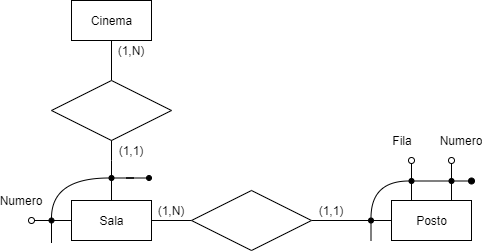

The diagram above was exported from draw.io. Its source (the exported page's mxGraphModel, read from the mxfile embedded in the PNG):
<mxGraphModel dx="686" dy="806" grid="1" gridSize="10" guides="1" tooltips="1" connect="1" arrows="1" fold="1" page="0" pageScale="1" pageWidth="10000" pageHeight="10000" background="none" math="0" shadow="0">
  <root>
    <mxCell id="0" />
    <mxCell id="1" parent="0" />
    <mxCell id="xSopdsPpnrnvoIy82rfR-10" style="orthogonalLoop=1;jettySize=auto;html=1;exitX=0.5;exitY=1;exitDx=0;exitDy=0;entryX=0.5;entryY=0;entryDx=0;entryDy=0;endArrow=none;endFill=0;sketch=0;edgeStyle=orthogonalEdgeStyle;" parent="1" source="xSopdsPpnrnvoIy82rfR-5" target="xSopdsPpnrnvoIy82rfR-7" edge="1">
      <mxGeometry relative="1" as="geometry" />
    </mxCell>
    <mxCell id="xSopdsPpnrnvoIy82rfR-5" value="Cinema" style="html=1;sketch=0;" parent="1" vertex="1">
      <mxGeometry x="760" y="280" width="80" height="40" as="geometry" />
    </mxCell>
    <mxCell id="xSopdsPpnrnvoIy82rfR-13" style="edgeStyle=orthogonalEdgeStyle;orthogonalLoop=1;jettySize=auto;html=1;exitX=1;exitY=0.5;exitDx=0;exitDy=0;endArrow=none;endFill=0;sketch=0;" parent="1" source="xSopdsPpnrnvoIy82rfR-6" target="xSopdsPpnrnvoIy82rfR-8" edge="1">
      <mxGeometry relative="1" as="geometry" />
    </mxCell>
    <mxCell id="xSopdsPpnrnvoIy82rfR-17" style="edgeStyle=orthogonalEdgeStyle;orthogonalLoop=1;jettySize=auto;html=1;exitX=0;exitY=0.5;exitDx=0;exitDy=0;endArrow=oval;endFill=0;sketch=0;rounded=0;" parent="1" source="xSopdsPpnrnvoIy82rfR-6" edge="1">
      <mxGeometry relative="1" as="geometry">
        <mxPoint x="720" y="500" as="targetPoint" />
      </mxGeometry>
    </mxCell>
    <mxCell id="xSopdsPpnrnvoIy82rfR-6" value="Sala" style="html=1;sketch=0;" parent="1" vertex="1">
      <mxGeometry x="760" y="480" width="80" height="40" as="geometry" />
    </mxCell>
    <mxCell id="xSopdsPpnrnvoIy82rfR-7" value="" style="rhombus;whiteSpace=wrap;html=1;sketch=0;" parent="1" vertex="1">
      <mxGeometry x="740" y="360" width="120" height="60" as="geometry" />
    </mxCell>
    <mxCell id="xSopdsPpnrnvoIy82rfR-14" style="edgeStyle=orthogonalEdgeStyle;orthogonalLoop=1;jettySize=auto;html=1;exitX=1;exitY=0.5;exitDx=0;exitDy=0;endArrow=none;endFill=0;sketch=0;rounded=0;" parent="1" source="j7TaqIWnc3uR9Nywzq0r-38" target="xSopdsPpnrnvoIy82rfR-9" edge="1">
      <mxGeometry relative="1" as="geometry">
        <Array as="points">
          <mxPoint x="1060" y="500" />
          <mxPoint x="1060" y="500" />
        </Array>
      </mxGeometry>
    </mxCell>
    <mxCell id="j7TaqIWnc3uR9Nywzq0r-98" style="edgeStyle=orthogonalEdgeStyle;orthogonalLoop=1;jettySize=auto;html=1;entryX=0;entryY=0.5;entryDx=0;entryDy=0;startArrow=none;startFill=0;endArrow=none;endFill=0;endSize=6;fillColor=#000000;sketch=0;rounded=0;" parent="1" source="xSopdsPpnrnvoIy82rfR-8" target="j7TaqIWnc3uR9Nywzq0r-38" edge="1">
      <mxGeometry relative="1" as="geometry" />
    </mxCell>
    <mxCell id="xSopdsPpnrnvoIy82rfR-8" value="" style="rhombus;whiteSpace=wrap;html=1;sketch=0;" parent="1" vertex="1">
      <mxGeometry x="880" y="470" width="120" height="60" as="geometry" />
    </mxCell>
    <mxCell id="XUvCuoYZsKAZqXuq2xpE-81" style="edgeStyle=none;rounded=0;orthogonalLoop=1;jettySize=auto;html=1;exitX=0.75;exitY=0;exitDx=0;exitDy=0;entryX=0.5;entryY=1;entryDx=0;entryDy=0;endArrow=none;endFill=0;strokeColor=#000000;fillColor=#FFFFFF;" parent="1" source="xSopdsPpnrnvoIy82rfR-9" target="XUvCuoYZsKAZqXuq2xpE-80" edge="1">
      <mxGeometry relative="1" as="geometry" />
    </mxCell>
    <mxCell id="xSopdsPpnrnvoIy82rfR-9" value="Posto" style="html=1;sketch=0;" parent="1" vertex="1">
      <mxGeometry x="1080" y="480" width="80" height="40" as="geometry" />
    </mxCell>
    <mxCell id="xSopdsPpnrnvoIy82rfR-18" value="Numero" style="text;html=1;strokeColor=none;fillColor=none;align=center;verticalAlign=middle;whiteSpace=wrap;sketch=0;" parent="1" vertex="1">
      <mxGeometry x="690" y="470" width="40" height="20" as="geometry" />
    </mxCell>
    <mxCell id="xSopdsPpnrnvoIy82rfR-29" value="(1,N)" style="text;html=1;strokeColor=none;fillColor=none;align=center;verticalAlign=middle;whiteSpace=wrap;sketch=0;" parent="1" vertex="1">
      <mxGeometry x="800" y="320" width="40" height="20" as="geometry" />
    </mxCell>
    <mxCell id="xSopdsPpnrnvoIy82rfR-30" value="(1,N)" style="text;html=1;strokeColor=none;fillColor=none;align=center;verticalAlign=middle;whiteSpace=wrap;sketch=0;" parent="1" vertex="1">
      <mxGeometry x="840" y="480" width="40" height="20" as="geometry" />
    </mxCell>
    <mxCell id="xSopdsPpnrnvoIy82rfR-31" value="(1,1)" style="text;html=1;strokeColor=none;fillColor=none;align=center;verticalAlign=middle;whiteSpace=wrap;sketch=0;" parent="1" vertex="1">
      <mxGeometry x="1000" y="480" width="40" height="20" as="geometry" />
    </mxCell>
    <mxCell id="xSopdsPpnrnvoIy82rfR-46" value="Fila" style="text;html=1;strokeColor=none;fillColor=none;align=center;verticalAlign=middle;whiteSpace=wrap;sketch=0;" parent="1" vertex="1">
      <mxGeometry x="1070.5" y="410" width="40" height="20" as="geometry" />
    </mxCell>
    <mxCell id="xSopdsPpnrnvoIy82rfR-47" value="Numero" style="text;html=1;strokeColor=none;fillColor=none;align=center;verticalAlign=middle;whiteSpace=wrap;sketch=0;" parent="1" vertex="1">
      <mxGeometry x="1130" y="410" width="40" height="20" as="geometry" />
    </mxCell>
    <mxCell id="j7TaqIWnc3uR9Nywzq0r-20" style="edgeStyle=orthogonalEdgeStyle;orthogonalLoop=1;jettySize=auto;html=1;entryX=1;entryY=0.5;entryDx=0;entryDy=0;startArrow=none;startFill=0;endArrow=none;endFill=0;endSize=6;sketch=0;rounded=0;" parent="1" source="j7TaqIWnc3uR9Nywzq0r-13" target="j7TaqIWnc3uR9Nywzq0r-14" edge="1">
      <mxGeometry relative="1" as="geometry" />
    </mxCell>
    <mxCell id="j7TaqIWnc3uR9Nywzq0r-13" value="" style="ellipse;whiteSpace=wrap;html=1;aspect=fixed;fillColor=#000000;sketch=0;" parent="1" vertex="1">
      <mxGeometry x="835" y="455" width="5" height="5" as="geometry" />
    </mxCell>
    <mxCell id="j7TaqIWnc3uR9Nywzq0r-97" style="edgeStyle=orthogonalEdgeStyle;orthogonalLoop=1;jettySize=auto;html=1;startArrow=none;startFill=0;endArrow=none;endFill=0;endSize=6;fillColor=#000000;sketch=0;rounded=0;" parent="1" source="j7TaqIWnc3uR9Nywzq0r-15" edge="1">
      <mxGeometry relative="1" as="geometry">
        <mxPoint x="740" y="520" as="targetPoint" />
      </mxGeometry>
    </mxCell>
    <mxCell id="j7TaqIWnc3uR9Nywzq0r-15" value="" style="ellipse;whiteSpace=wrap;html=1;aspect=fixed;fillColor=#000000;sketch=0;" parent="1" vertex="1">
      <mxGeometry x="737.5" y="497.5" width="5" height="5" as="geometry" />
    </mxCell>
    <mxCell id="j7TaqIWnc3uR9Nywzq0r-16" style="edgeStyle=orthogonalEdgeStyle;orthogonalLoop=1;jettySize=auto;html=1;exitX=0.5;exitY=1;exitDx=0;exitDy=0;endArrow=none;endFill=0;sketch=0;rounded=0;entryX=0.5;entryY=0;entryDx=0;entryDy=0;" parent="1" source="xSopdsPpnrnvoIy82rfR-7" target="j7TaqIWnc3uR9Nywzq0r-14" edge="1">
      <mxGeometry relative="1" as="geometry">
        <mxPoint x="730" y="510" as="sourcePoint" />
        <mxPoint x="730" y="450" as="targetPoint" />
        <Array as="points">
          <mxPoint x="800" y="440" />
          <mxPoint x="800" y="440" />
        </Array>
      </mxGeometry>
    </mxCell>
    <mxCell id="j7TaqIWnc3uR9Nywzq0r-21" style="edgeStyle=orthogonalEdgeStyle;orthogonalLoop=1;jettySize=auto;html=1;entryX=0.5;entryY=0;entryDx=0;entryDy=0;startArrow=none;startFill=0;endArrow=none;endFill=0;endSize=6;sketch=0;curved=1;" parent="1" source="j7TaqIWnc3uR9Nywzq0r-14" target="j7TaqIWnc3uR9Nywzq0r-15" edge="1">
      <mxGeometry relative="1" as="geometry" />
    </mxCell>
    <mxCell id="j7TaqIWnc3uR9Nywzq0r-46" style="edgeStyle=none;orthogonalLoop=1;jettySize=auto;html=1;entryX=0.5;entryY=0;entryDx=0;entryDy=0;startArrow=none;startFill=0;endArrow=none;endFill=0;endSize=6;sketch=0;rounded=0;" parent="1" source="j7TaqIWnc3uR9Nywzq0r-14" target="xSopdsPpnrnvoIy82rfR-6" edge="1">
      <mxGeometry relative="1" as="geometry" />
    </mxCell>
    <mxCell id="j7TaqIWnc3uR9Nywzq0r-14" value="" style="ellipse;whiteSpace=wrap;html=1;aspect=fixed;fillColor=#000000;sketch=0;" parent="1" vertex="1">
      <mxGeometry x="797.5" y="455" width="5" height="5" as="geometry" />
    </mxCell>
    <mxCell id="j7TaqIWnc3uR9Nywzq0r-42" style="edgeStyle=orthogonalEdgeStyle;orthogonalLoop=1;jettySize=auto;html=1;entryX=0.5;entryY=0;entryDx=0;entryDy=0;startArrow=none;startFill=0;endArrow=none;endFill=0;endSize=6;sketch=0;curved=1;exitX=0;exitY=0.5;exitDx=0;exitDy=0;" parent="1" source="XUvCuoYZsKAZqXuq2xpE-77" target="j7TaqIWnc3uR9Nywzq0r-38" edge="1">
      <mxGeometry relative="1" as="geometry">
        <mxPoint x="1090" y="460" as="sourcePoint" />
      </mxGeometry>
    </mxCell>
    <mxCell id="j7TaqIWnc3uR9Nywzq0r-146" style="orthogonalLoop=1;jettySize=auto;html=1;startArrow=none;startFill=0;endArrow=none;endFill=0;endSize=6;fillColor=#ffffff;sketch=0;rounded=0;" parent="1" source="j7TaqIWnc3uR9Nywzq0r-38" edge="1">
      <mxGeometry relative="1" as="geometry">
        <mxPoint x="1059.5" y="520" as="targetPoint" />
      </mxGeometry>
    </mxCell>
    <mxCell id="j7TaqIWnc3uR9Nywzq0r-38" value="" style="ellipse;whiteSpace=wrap;html=1;aspect=fixed;fillColor=#000000;sketch=0;" parent="1" vertex="1">
      <mxGeometry x="1057" y="497.5" width="5" height="5" as="geometry" />
    </mxCell>
    <mxCell id="XUvCuoYZsKAZqXuq2xpE-15" value="(1,1)" style="text;html=1;strokeColor=none;fillColor=none;align=center;verticalAlign=middle;whiteSpace=wrap;sketch=0;" parent="1" vertex="1">
      <mxGeometry x="800" y="420" width="40" height="20" as="geometry" />
    </mxCell>
    <mxCell id="XUvCuoYZsKAZqXuq2xpE-79" style="edgeStyle=none;rounded=0;orthogonalLoop=1;jettySize=auto;html=1;entryX=0.25;entryY=0;entryDx=0;entryDy=0;endArrow=none;endFill=0;strokeColor=#000000;fillColor=#FFFFFF;" parent="1" source="XUvCuoYZsKAZqXuq2xpE-77" target="xSopdsPpnrnvoIy82rfR-9" edge="1">
      <mxGeometry relative="1" as="geometry" />
    </mxCell>
    <mxCell id="XUvCuoYZsKAZqXuq2xpE-82" style="edgeStyle=none;rounded=0;orthogonalLoop=1;jettySize=auto;html=1;entryX=0;entryY=0.5;entryDx=0;entryDy=0;endArrow=none;endFill=0;strokeColor=#000000;fillColor=#FFFFFF;" parent="1" source="XUvCuoYZsKAZqXuq2xpE-77" target="XUvCuoYZsKAZqXuq2xpE-80" edge="1">
      <mxGeometry relative="1" as="geometry" />
    </mxCell>
    <mxCell id="XUvCuoYZsKAZqXuq2xpE-84" style="edgeStyle=none;rounded=0;orthogonalLoop=1;jettySize=auto;html=1;endArrow=oval;endFill=0;strokeColor=#000000;fillColor=#FFFFFF;" parent="1" source="XUvCuoYZsKAZqXuq2xpE-77" edge="1">
      <mxGeometry relative="1" as="geometry">
        <mxPoint x="1100" y="440" as="targetPoint" />
      </mxGeometry>
    </mxCell>
    <mxCell id="XUvCuoYZsKAZqXuq2xpE-77" value="" style="ellipse;whiteSpace=wrap;html=1;aspect=fixed;fillColor=#000000;sketch=0;" parent="1" vertex="1">
      <mxGeometry x="1097.5" y="458" width="5" height="5" as="geometry" />
    </mxCell>
    <mxCell id="XUvCuoYZsKAZqXuq2xpE-83" style="edgeStyle=none;rounded=0;orthogonalLoop=1;jettySize=auto;html=1;endArrow=oval;endFill=1;strokeColor=#000000;fillColor=#FFFFFF;" parent="1" source="XUvCuoYZsKAZqXuq2xpE-80" edge="1">
      <mxGeometry relative="1" as="geometry">
        <mxPoint x="1160" y="460.5" as="targetPoint" />
      </mxGeometry>
    </mxCell>
    <mxCell id="XUvCuoYZsKAZqXuq2xpE-85" style="edgeStyle=none;rounded=0;orthogonalLoop=1;jettySize=auto;html=1;endArrow=oval;endFill=0;strokeColor=#000000;fillColor=#FFFFFF;" parent="1" source="XUvCuoYZsKAZqXuq2xpE-80" edge="1">
      <mxGeometry relative="1" as="geometry">
        <mxPoint x="1140" y="440" as="targetPoint" />
      </mxGeometry>
    </mxCell>
    <mxCell id="XUvCuoYZsKAZqXuq2xpE-80" value="" style="ellipse;whiteSpace=wrap;html=1;aspect=fixed;fillColor=#000000;sketch=0;" parent="1" vertex="1">
      <mxGeometry x="1137.5" y="458" width="5" height="5" as="geometry" />
    </mxCell>
  </root>
</mxGraphModel>